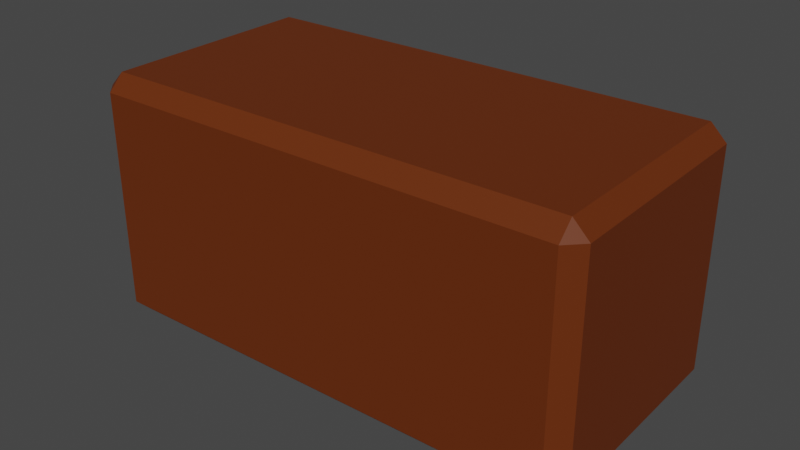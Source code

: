# Source: BrickLowPoly.blend  (saved by Blender 3.3.6; exported with 4.5.12 LTS)
import bpy
from mathutils import Matrix  # noqa: F401  (used for matrix-valued properties, if any)

bpy.ops.wm.read_factory_settings(use_empty=True)
scene = bpy.context.scene
scene.name = 'Scene'

# ---- collections
col_collection = bpy.data.collections.new('Collection'); scene.collection.children.link(col_collection)

# ---- materials (node trees are filled in below, after node groups)
mat_m_bricks_var_3 = bpy.data.materials.new('M_Bricks_Var_3')
mat_m_bricks_var_3.use_transparent_shadow = False
mat_m_bricks_var_3.diffuse_color = (0.1107, 0.01871, 0.01061, 1.0)
mat_m_bricks_var_3.roughness = 0.5
mat_m_bricks_var_3.specular_intensity = 0.2
mat_m_bricks_var_2 = bpy.data.materials.new('M_Bricks_Var_2')
mat_m_bricks_var_2.use_transparent_shadow = False
mat_m_bricks_var_2.diffuse_color = (0.08714, 0.02145, 0.01584, 1.0)
mat_m_bricks_var_2.roughness = 0.5
mat_m_bricks_var_2.specular_intensity = 0.2
mat_m_bricks_var_1 = bpy.data.materials.new('M_Bricks_Var_1')
mat_m_bricks_var_1.use_transparent_shadow = False
mat_m_bricks_var_1.diffuse_color = (0.1338, 0.02798, 0.005153, 1.0)
mat_m_bricks_var_1.roughness = 0.5
mat_m_bricks_var_1.specular_intensity = 0.2
mat_m_bricks_var_4 = bpy.data.materials.new('M_Bricks_Var_4')
mat_m_bricks_var_4.use_transparent_shadow = False
mat_m_bricks_var_4.diffuse_color = (0.09084, 0.02828, 0.006959, 1.0)
mat_m_bricks_var_4.roughness = 0.5
mat_m_bricks_var_4.specular_intensity = 0.2

# ---- material node trees
mat_m_bricks_var_3.use_nodes = True; mat_m_bricks_var_3.node_tree.nodes.clear()
_N = mat_m_bricks_var_3.node_tree.nodes; _L = mat_m_bricks_var_3.node_tree.links
n0 = _N.new('ShaderNodeBsdfPrincipled'); n0.name = 'Principled BSDF'; n0.location = (10, 300)
n0.distribution = 'GGX'
n0.subsurface_method = 'RANDOM_WALK_SKIN'
n0.inputs[0].default_value = (0.1107, 0.01871, 0.01061, 1.0)
n0.inputs[3].default_value = 1.45
n0.inputs[13].default_value = 0.2
n0.inputs[27].default_value = (0.0, 0.0, 0.0, 1.0)
n0.inputs[28].default_value = 1.0
n1 = _N.new('ShaderNodeOutputMaterial'); n1.name = 'Material Output'; n1.location = (300, 300)
n2 = _N.new('ShaderNodeNormalMap'); n2.name = 'Normal Map'; n2.location = (-300, -300)
n2.label = 'Normal/Map'
n2.inputs[0].default_value = 0.0
_L.new(n0.outputs[0], n1.inputs[0])
_L.new(n2.outputs[0], n0.inputs[5])
n1.is_active_output = True
mat_m_bricks_var_2.use_nodes = True; mat_m_bricks_var_2.node_tree.nodes.clear()
_N = mat_m_bricks_var_2.node_tree.nodes; _L = mat_m_bricks_var_2.node_tree.links
n0 = _N.new('ShaderNodeBsdfPrincipled'); n0.name = 'Principled BSDF'; n0.location = (10, 300)
n0.distribution = 'GGX'
n0.subsurface_method = 'RANDOM_WALK_SKIN'
n0.inputs[0].default_value = (0.08714, 0.02145, 0.01584, 1.0)
n0.inputs[3].default_value = 1.45
n0.inputs[13].default_value = 0.2
n0.inputs[27].default_value = (0.0, 0.0, 0.0, 1.0)
n0.inputs[28].default_value = 1.0
n1 = _N.new('ShaderNodeOutputMaterial'); n1.name = 'Material Output'; n1.location = (300, 300)
n2 = _N.new('ShaderNodeNormalMap'); n2.name = 'Normal Map'; n2.location = (-300, -300)
n2.label = 'Normal/Map'
n2.inputs[0].default_value = 0.0
_L.new(n0.outputs[0], n1.inputs[0])
_L.new(n2.outputs[0], n0.inputs[5])
n1.is_active_output = True
mat_m_bricks_var_1.use_nodes = True; mat_m_bricks_var_1.node_tree.nodes.clear()
_N = mat_m_bricks_var_1.node_tree.nodes; _L = mat_m_bricks_var_1.node_tree.links
n0 = _N.new('ShaderNodeBsdfPrincipled'); n0.name = 'Principled BSDF'; n0.location = (10, 300)
n0.distribution = 'GGX'
n0.subsurface_method = 'RANDOM_WALK_SKIN'
n0.inputs[0].default_value = (0.1338, 0.02798, 0.005153, 1.0)
n0.inputs[3].default_value = 1.45
n0.inputs[13].default_value = 0.2
n0.inputs[27].default_value = (0.0, 0.0, 0.0, 1.0)
n0.inputs[28].default_value = 1.0
n1 = _N.new('ShaderNodeOutputMaterial'); n1.name = 'Material Output'; n1.location = (300, 300)
n2 = _N.new('ShaderNodeNormalMap'); n2.name = 'Normal Map'; n2.location = (-300, -300)
n2.label = 'Normal/Map'
n2.inputs[0].default_value = 0.0
_L.new(n0.outputs[0], n1.inputs[0])
_L.new(n2.outputs[0], n0.inputs[5])
n1.is_active_output = True
mat_m_bricks_var_4.use_nodes = True; mat_m_bricks_var_4.node_tree.nodes.clear()
_N = mat_m_bricks_var_4.node_tree.nodes; _L = mat_m_bricks_var_4.node_tree.links
n0 = _N.new('ShaderNodeBsdfPrincipled'); n0.name = 'Principled BSDF'; n0.location = (10, 300)
n0.distribution = 'GGX'
n0.subsurface_method = 'RANDOM_WALK_SKIN'
n0.inputs[0].default_value = (0.09084, 0.02828, 0.006959, 1.0)
n0.inputs[3].default_value = 1.45
n0.inputs[13].default_value = 0.2
n0.inputs[27].default_value = (0.0, 0.0, 0.0, 1.0)
n0.inputs[28].default_value = 1.0
n1 = _N.new('ShaderNodeOutputMaterial'); n1.name = 'Material Output'; n1.location = (300, 300)
n2 = _N.new('ShaderNodeNormalMap'); n2.name = 'Normal Map'; n2.location = (-300, -300)
n2.label = 'Normal/Map'
n2.inputs[0].default_value = 0.0
_L.new(n0.outputs[0], n1.inputs[0])
_L.new(n2.outputs[0], n0.inputs[5])
n1.is_active_output = True

# ---- world
world_world = bpy.data.worlds.new('World'); scene.world = world_world
world_world.use_nodes = True; world_world.node_tree.nodes.clear()
_N = world_world.node_tree.nodes; _L = world_world.node_tree.links
n0 = _N.new('ShaderNodeOutputWorld'); n0.name = 'World Output'; n0.location = (300, 300)
n1 = _N.new('ShaderNodeBackground'); n1.name = 'Background'; n1.location = (10, 300)
n1.inputs[0].default_value = (0.05088, 0.05088, 0.05088, 1.0)
_L.new(n1.outputs[0], n0.inputs[0])
n0.is_active_output = True
world_world.color = (0.05088, 0.05088, 0.05088)
world_world.use_sun_shadow = False
world_world.sun_shadow_jitter_overblur = 0.0

# ---- meshes
me_cube_001 = bpy.data.meshes.new('Cube.001')
me_cube_001.from_pydata([(-0.2965, -0.1471, -0.16), (-0.296, -0.1671, -0.14), (-0.3165, -0.1476, -0.14), (-0.3032, 0.1327, -0.16), (-0.3232, 0.1322, -0.14), (-0.3037, 0.1527, -0.14), (-0.3165, -0.1476, 0.14), (-0.296, -0.1671, 0.14), (-0.2965, -0.1471, 0.16), (0.3037, -0.1527, -0.14), (0.3032, -0.1327, -0.16), (0.3232, -0.1322, -0.14), (0.2965, 0.1471, -0.16), (0.296, 0.1671, -0.14), (0.3165, 0.1476, -0.14), (0.3037, -0.1527, 0.14), (0.3232, -0.1322, 0.14), (0.3032, -0.1327, 0.16), (0.3165, 0.1476, 0.14), (0.296, 0.1671, 0.14), (0.2965, 0.1471, 0.16), (-0.3037, 0.1527, 0.14), (-0.3232, 0.1322, 0.14), (-0.3032, 0.1327, 0.16)], [], [(2, 6, 22, 4), (5, 21, 19, 13), (9, 15, 7, 1), (3, 12, 10, 0), (14, 18, 16, 11), (20, 23, 8, 17), (0, 1, 2), (3, 4, 5), (6, 7, 8), (9, 10, 11), (12, 13, 14), (15, 16, 17), (18, 19, 20), (21, 22, 23), (3, 0, 2, 4), (1, 7, 6, 2), (0, 10, 9, 1), (10, 12, 14, 11), (15, 9, 11, 16), (20, 17, 16, 18), (17, 8, 7, 15), (23, 20, 19, 21), (18, 14, 13, 19), (8, 23, 22, 6), (21, 5, 4, 22), (12, 3, 5, 13)])
me_cube_001.polygons.foreach_set('use_smooth', [True] * 26)
me_cube_001.polygons.foreach_set('material_index', [2, 2, 2, 2, 2, 2, 2, 2, 2, 2, 2, 2, 2, 2, 2, 2, 2, 2, 2, 2, 2, 2, 2, 2, 2, 2])
_k = set([(0, 1), (0, 2), (0, 3), (0, 10), (1, 2), (1, 7), (1, 9), (2, 4), (2, 6), (3, 4), (3, 5), (3, 12), (4, 5), (4, 22), (5, 13), (5, 21), (6, 7), (6, 8), (6, 22), (7, 8), (7, 15), (8, 17), (8, 23), (9, 10), (9, 11), (9, 15), (10, 11), (10, 12), (11, 14), (11, 16), (12, 13), (12, 14), (13, 14), (13, 19), (14, 18), (15, 16), (15, 17), (16, 17), (16, 18), (17, 20), (18, 19), (18, 20), (19, 20), (19, 21), (20, 23), (21, 22), (21, 23), (22, 23)])
me_cube_001.attributes.new('sharp_edge', 'BOOLEAN', 'EDGE').data.foreach_set('value', [ (min(e.vertices), max(e.vertices)) in _k for e in me_cube_001.edges])
_uv = me_cube_001.uv_layers.new(name='UVMap')
_uv.uv.foreach_set('vector', [0.2693, 0.2813, 0.2693, 0.7187, 0.7066, 0.7187, 0.7066, 0.2813, 0.02538, 0.2813, 0.02538, 0.7187, 0.9626, 0.7187, 0.9626, 0.2813, 0.9746, 0.2813, 0.9746, 0.7187, 0.03741, 0.7187, 0.03741, 0.2813, 0.02613, 0.7074, 0.9633, 0.73, 0.9739, 0.2926, 0.03666, 0.27, 0.7307, 0.2813, 0.7307, 0.7187, 0.2934, 0.7187, 0.2934, 0.2813, 0.9633, 0.73, 0.02613, 0.7074, 0.03666, 0.27, 0.9739, 0.2926, 0.03666, 0.27, 0.03741, 0.2388, 0.005409, 0.2693, 0.02613, 0.7074, -0.005119, 0.7066, 0.02538, 0.7386, 0.2693, 0.7187, 0.238, 0.7187, 0.2693, 0.75, 0.9746, 0.2614, 1.005, 0.2934, 1.005, 0.2934, 0.9633, 0.73, 0.9626, 0.7612, 0.9946, 0.7307, 0.9746, 0.7187, 1.006, 0.7187, 0.9746, 0.75, 0.7307, 0.7187, 0.762, 0.7187, 0.7307, 0.75, 0.7379, 0.7187, 0.7066, 0.75, 0.7066, 0.75, 0.02613, 0.7074, 0.03666, 0.27, 0.005409, 0.2693, -0.005119, 0.7066, 0.238, 0.2813, 0.238, 0.7187, 0.2693, 0.7187, 0.2693, 0.2813, 0.03666, 0.27, 0.9739, 0.2926, 0.9746, 0.2614, 0.03741, 0.2388, 0.9739, 0.2926, 0.9633, 0.73, 0.9946, 0.7307, 1.005, 0.2934, 0.9746, 0.7187, 0.9746, 0.2813, 1.006, 0.2813, 1.006, 0.7187, 0.7307, 0.75, 0.2934, 0.75, 0.2934, 0.7187, 0.7307, 0.7187, 0.9746, 0.75, 0.03741, 0.75, 0.03741, 0.7187, 0.9746, 0.7187, 0.02613, 0.7074, 0.9633, 0.73, 0.9626, 0.7612, 0.02538, 0.7386, 0.7307, 0.7187, 0.7307, 0.2813, 0.762, 0.2813, 0.762, 0.7187, 0.2693, 0.75, 0.7066, 0.75, 0.7066, 0.7187, 0.2693, 0.7187, 0.7379, 0.7187, 0.7379, 0.2813, 0.7066, 0.2813, 0.7066, 0.7187, 0.9633, 0.73, 0.02613, 0.7074, 0.02538, 0.7386, 0.9626, 0.7612])
me_cube_001.materials.append(mat_m_bricks_var_3)
me_cube_001.materials.append(mat_m_bricks_var_2)
me_cube_001.materials.append(mat_m_bricks_var_1)
me_cube_001.materials.append(mat_m_bricks_var_4)
me_cube_001.update()
me_cube_001.normals_split_custom_set([tuple(v) for v in zip(*[iter([-0.9997, -0.02407, 0.0, -0.9997, -0.02407, 0.0, -0.9997, -0.02407, 0.0, -0.9997, -0.02407, 0.0, -0.02407, 0.9997, 0.0, -0.02407, 0.9997, 0.0, -0.02407, 0.9997, 0.0, -0.02407, 0.9997, 0.0, 0.02407, -0.9997, 0.0, 0.02407, -0.9997, 0.0, 0.02407, -0.9997, 0.0, 0.02407, -0.9997, 0.0, 1.387e-08, 0.0, -1.0, 1.387e-08, 0.0, -1.0, 1.387e-08, 0.0, -1.0, 1.387e-08, 0.0, -1.0, 0.9997, 0.02406, 0.0, 0.9997, 0.02406, 0.0, 0.9997, 0.02406, 0.0, 0.9997, 0.02406, 0.0, -1.387e-09, 0.0, 1.0, -1.387e-09, 0.0, 1.0, -1.387e-09, 0.0, 1.0, -1.387e-09, 0.0, 1.0, -0.5633, -0.5911, -0.5774, -0.5633, -0.5911, -0.5774, -0.5633, -0.5911, -0.5774, -0.5911, 0.5633, -0.5774, -0.5911, 0.5633, -0.5774, -0.5911, 0.5633, -0.5774, -0.5633, -0.5911, 0.5774, -0.5633, -0.5911, 0.5774, -0.5633, -0.5911, 0.5774, 0.5911, -0.5633, -0.5774, 0.5911, -0.5633, -0.5774, 0.5911, -0.5633, -0.5774, 0.5633, 0.5911, -0.5773, 0.5633, 0.5911, -0.5773, 0.5633, 0.5911, -0.5773, 0.5911, -0.5633, 0.5774, 0.5911, -0.5633, 0.5774, 0.5911, -0.5633, 0.5774, 0.5633, 0.5911, 0.5773, 0.5633, 0.5911, 0.5773, 0.5633, 0.5911, 0.5773, -0.5911, 0.5633, 0.5774, -0.5911, 0.5633, 0.5774, -0.5911, 0.5633, 0.5774, -0.7069, -0.01702, -0.7071, -0.7069, -0.01702, -0.7071, -0.7069, -0.01702, -0.7071, -0.7069, -0.01702, -0.7071, -0.6899, -0.7239, 0.0, -0.6899, -0.7239, 0.0, -0.6899, -0.7239, 0.0, -0.6899, -0.7239, 0.0, 0.01702, -0.7069, -0.7071, 0.01702, -0.7069, -0.7071, 0.01702, -0.7069, -0.7071, 0.01702, -0.7069, -0.7071, 0.7069, 0.01702, -0.7071, 0.7069, 0.01702, -0.7071, 0.7069, 0.01702, -0.7071, 0.7069, 0.01702, -0.7071, 0.7239, -0.6899, 0.0, 0.7239, -0.6899, 0.0, 0.7239, -0.6899, 0.0, 0.7239, -0.6899, 0.0, 0.7069, 0.01702, 0.7071, 0.7069, 0.01702, 0.7071, 0.7069, 0.01702, 0.7071, 0.7069, 0.01702, 0.7071, 0.01702, -0.7069, 0.7071, 0.01702, -0.7069, 0.7071, 0.01702, -0.7069, 0.7071, 0.01702, -0.7069, 0.7071, -0.01702, 0.7069, 0.7071, -0.01702, 0.7069, 0.7071, -0.01702, 0.7069, 0.7071, -0.01702, 0.7069, 0.7071, 0.6899, 0.7239, 0.0, 0.6899, 0.7239, 0.0, 0.6899, 0.7239, 0.0, 0.6899, 0.7239, 0.0, -0.7069, -0.01702, 0.7071, -0.7069, -0.01702, 0.7071, -0.7069, -0.01702, 0.7071, -0.7069, -0.01702, 0.7071, -0.7239, 0.6899, 0.0, -0.7239, 0.6899, 0.0, -0.7239, 0.6899, 0.0, -0.7239, 0.6899, 0.0, -0.01702, 0.7069, -0.7071, -0.01702, 0.7069, -0.7071, -0.01702, 0.7069, -0.7071, -0.01702, 0.7069, -0.7071])] * 3)])

# ---- objects
ob_cube_002 = bpy.data.objects.new('Cube.002', me_cube_001)

# ---- transforms, parenting, visibility, modifiers, constraints
ob_cube_002.location = (0.4692, -0.002481, 0.16)
ob_cube_002.rotation_euler = (-1.629e-07, 0.0, 0.0)
ob_cube_002.color = (0.8, 0.8, 0.8, 1.0)

# ---- collection membership
col_collection.objects.link(ob_cube_002)

# ---- scene / render settings (as saved in the file)
scene.frame_start = 1; scene.frame_end = 250; scene.frame_set(1)
scene.render.engine = 'BLENDER_EEVEE_NEXT'
scene.cycles.sampling_pattern = 'TABULATED_SOBOL'
scene.cycles.use_light_tree = False
scene.view_settings.view_transform = 'Filmic'
bpy.context.view_layer.update()

# ---- added for rendering (the .blend has no active camera and no usable light): camera, sun
cam_auto = bpy.data.cameras.new('AutoCamera')
cam_auto.lens = 50.0
cam_auto.sensor_width = 36.0
cam_auto.clip_end = 1000.0
ob_auto_camera = bpy.data.objects.new('AutoCamera', cam_auto)
scene.collection.objects.link(ob_auto_camera)
ob_auto_camera.location = (1.2047, -0.88506, 0.748347)
ob_auto_camera.rotation_euler = (1.09748, -7.21219e-08, 0.694738)
scene.camera = ob_auto_camera
light_auto_sun = bpy.data.lights.new('AutoSun', 'SUN')
light_auto_sun.energy = 3.0
light_auto_sun.angle = 0.0523599
ob_auto_sun = bpy.data.objects.new('AutoSun', light_auto_sun)
scene.collection.objects.link(ob_auto_sun)
ob_auto_sun.rotation_euler = (0.872665, 0.174533, 0.523599)
bpy.context.view_layer.update()
